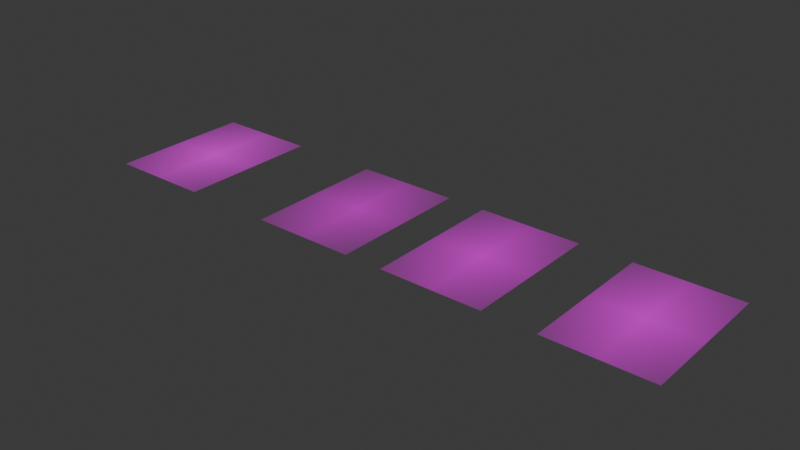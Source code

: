 # Source: card_normal.blend  (saved by Blender 4.3.34; exported with 4.5.12 LTS)
import bpy
from mathutils import Matrix  # noqa: F401  (used for matrix-valued properties, if any)

bpy.ops.wm.read_factory_settings(use_empty=True)
scene = bpy.context.scene
scene.name = 'Scene'

# ---- collections
col_collection = bpy.data.collections.new('Collection'); scene.collection.children.link(col_collection)

# ---- images (referenced by path relative to the original .blend; pixels are not part of the script)
import os
ASSET_DIR = os.environ.get("B2B_ASSET_DIR", "")  # directory of the original .blend (textures are referenced by path, not embedded)
HERE = os.path.dirname(os.path.abspath(__file__))  # packed textures are extracted next to this script under _unpacked/

def load_image(name, relpath, width, height, colorspace="sRGB"):
    """Load a texture the original file referenced (path relative to the .blend, or extracted next to this script)."""
    p = next((c for c in (os.path.join(HERE, relpath), os.path.join(ASSET_DIR, relpath)) if relpath and os.path.exists(c)), "")
    if p:
        img = bpy.data.images.load(p, check_existing=True)
        img.name = name
    else:  # same state as the original file: an image datablock whose file is absent (Cycles renders it pink)
        img = bpy.data.images.new(name, width, height)
        img.source = "FILE"
        img.filepath = "//" + (relpath or name)
    img.colorspace_settings.name = colorspace
    return img
img_card_png = load_image('Card.png', 'Card.png', 1024, 1024, 'sRGB')
img_card_plus_four_png = load_image('card_plus_four.png', 'card_plus_four.png', 1024, 1024, 'sRGB')
img_card_plus_two_png = load_image('card_plus_two.png', 'card_plus_two.png', 1024, 1024, 'sRGB')
img_cancel_png = load_image('cancel.png', 'cancel.png', 1024, 1024, 'sRGB')

# ---- materials (node trees are filled in below, after node groups)
mat_card = bpy.data.materials.new('Card')
mat_card_plus_four = bpy.data.materials.new('card_plus_four')
mat_card_plus_two = bpy.data.materials.new('card_plus_two')
mat_cancel = bpy.data.materials.new('cancel')

# ---- material node trees
mat_card.use_nodes = True; mat_card.node_tree.nodes.clear()
_N = mat_card.node_tree.nodes; _L = mat_card.node_tree.links
n0 = _N.new('ShaderNodeOutputMaterial'); n0.name = 'Material Output'; n0.location = (300, 300)
n1 = _N.new('ShaderNodeTexImage'); n1.name = 'Image Texture'; n1.location = (-200, 300)
n1.image = img_card_png
n1.extension = 'CLIP'
n2 = _N.new('ShaderNodeBsdfPrincipled'); n2.name = 'Principled BSDF'; n2.location = (0, 300)
_L.new(n1.outputs[0], n2.inputs[0])
_L.new(n1.outputs[1], n2.inputs[4])
_L.new(n2.outputs[0], n0.inputs[0])
n0.is_active_output = True
mat_card_plus_four.use_nodes = True; mat_card_plus_four.node_tree.nodes.clear()
_N = mat_card_plus_four.node_tree.nodes; _L = mat_card_plus_four.node_tree.links
n0 = _N.new('ShaderNodeOutputMaterial'); n0.name = 'Material Output'; n0.location = (436, 226)
n1 = _N.new('ShaderNodeTexImage'); n1.name = 'Image Texture'; n1.location = (-250, 216)
n1.image = img_card_plus_four_png
n1.extension = 'CLIP'
n2 = _N.new('ShaderNodeBsdfPrincipled'); n2.name = 'Principled BSDF'; n2.location = (136, 226)
n2.inputs[2].default_value = 0.1864
n2.inputs[3].default_value = 1.7
_L.new(n1.outputs[0], n2.inputs[0])
_L.new(n1.outputs[1], n2.inputs[4])
_L.new(n2.outputs[0], n0.inputs[0])
n0.is_active_output = True
mat_card_plus_two.use_nodes = True; mat_card_plus_two.node_tree.nodes.clear()
_N = mat_card_plus_two.node_tree.nodes; _L = mat_card_plus_two.node_tree.links
n0 = _N.new('ShaderNodeOutputMaterial'); n0.name = 'Material Output'; n0.location = (300, 300)
n1 = _N.new('ShaderNodeTexImage'); n1.name = 'Image Texture'; n1.location = (-200, 300)
n1.image = img_card_plus_two_png
n1.extension = 'CLIP'
n2 = _N.new('ShaderNodeBsdfPrincipled'); n2.name = 'Principled BSDF'; n2.location = (0, 300)
n2.inputs[2].default_value = 0.2273
n2.inputs[3].default_value = 2.8
_L.new(n1.outputs[0], n2.inputs[0])
_L.new(n1.outputs[1], n2.inputs[4])
_L.new(n2.outputs[0], n0.inputs[0])
n0.is_active_output = True
mat_cancel.use_nodes = True; mat_cancel.node_tree.nodes.clear()
_N = mat_cancel.node_tree.nodes; _L = mat_cancel.node_tree.links
n0 = _N.new('ShaderNodeOutputMaterial'); n0.name = 'Material Output'; n0.location = (300, 300)
n1 = _N.new('ShaderNodeTexImage'); n1.name = 'Image Texture'; n1.location = (-200, 300)
n1.image = img_cancel_png
n1.extension = 'CLIP'
n2 = _N.new('ShaderNodeBsdfPrincipled'); n2.name = 'Principled BSDF'; n2.location = (0, 300)
n2.inputs[2].default_value = 1.0
_L.new(n1.outputs[0], n2.inputs[0])
_L.new(n1.outputs[1], n2.inputs[4])
_L.new(n2.outputs[0], n0.inputs[0])
n0.is_active_output = True

# ---- world
world_world = bpy.data.worlds.new('World'); scene.world = world_world
world_world.use_nodes = True; world_world.node_tree.nodes.clear()
_N = world_world.node_tree.nodes; _L = world_world.node_tree.links
n0 = _N.new('ShaderNodeOutputWorld'); n0.name = 'World Output'; n0.location = (300, 300)
n1 = _N.new('ShaderNodeBackground'); n1.name = 'Background'; n1.location = (10, 300)
n1.inputs[0].default_value = (0.05088, 0.05088, 0.05088, 1.0)
_L.new(n1.outputs[0], n0.inputs[0])
n0.is_active_output = True
world_world.color = (0.05088, 0.05088, 0.05088)
world_world.sun_shadow_jitter_overblur = 0.0

# ---- meshes
me_card = bpy.data.meshes.new('Card')
me_card.from_pydata([(-0.3571, -0.5, 0.0), (0.3571, -0.5, 0.0), (-0.3571, 0.5, 0.0), (0.3571, 0.5, 0.0)], [], [(0, 1, 3, 2)])
_uv = me_card.uv_layers.new(name='UVMap')
_uv.uv.foreach_set('vector', [0.0, 0.0, 1.0, 0.0, 1.0, 1.0, 0.0, 1.0])
me_card.materials.append(mat_card)
me_card.update()
me_card_plus_four = bpy.data.meshes.new('card_plus_four')
me_card_plus_four.from_pydata([(-0.3571, -0.5, 0.0), (0.3571, -0.5, 0.0), (-0.3571, 0.5, 0.0), (0.3571, 0.5, 0.0)], [], [(0, 1, 3, 2)])
_uv = me_card_plus_four.uv_layers.new(name='UVMap')
_uv.uv.foreach_set('vector', [0.0, 0.0, 1.0, 0.0, 1.0, 1.0, 0.0, 1.0])
me_card_plus_four.materials.append(mat_card_plus_four)
me_card_plus_four.update()
me_card_plus_two = bpy.data.meshes.new('card_plus_two')
me_card_plus_two.from_pydata([(-0.3571, -0.5, 0.0), (0.3571, -0.5, 0.0), (-0.3571, 0.5, 0.0), (0.3571, 0.5, 0.0)], [], [(0, 1, 3, 2)])
_uv = me_card_plus_two.uv_layers.new(name='UVMap')
_uv.uv.foreach_set('vector', [0.0, 0.0, 1.0, 0.0, 1.0, 1.0, 0.0, 1.0])
me_card_plus_two.materials.append(mat_card_plus_two)
me_card_plus_two.update()
me_cancel = bpy.data.meshes.new('cancel')
me_cancel.from_pydata([(-0.3571, -0.5, 0.0), (0.3571, -0.5, 0.0), (-0.3571, 0.5, 0.0), (0.3571, 0.5, 0.0)], [], [(0, 1, 3, 2)])
_uv = me_cancel.uv_layers.new(name='UVMap')
_uv.uv.foreach_set('vector', [0.0, 0.0, 1.0, 0.0, 1.0, 1.0, 0.0, 1.0])
me_cancel.materials.append(mat_cancel)
me_cancel.update()

# ---- objects
ob_card = bpy.data.objects.new('Card', me_card)
ob_card_plus_four = bpy.data.objects.new('card_plus_four', me_card_plus_four)
ob_card_plus_two = bpy.data.objects.new('card_plus_two', me_card_plus_two)
ob_cancel = bpy.data.objects.new('cancel', me_cancel)

# ---- transforms, parenting, visibility, modifiers, constraints
ob_card.location = (3.396, 0.0, 0.0)
ob_card_plus_four.location = (2.322, 0.0, 0.0)
ob_card_plus_two.location = (1.342, 0.0, 0.0)
ob_cancel.location = (0.0, 0.0, 0.0)

# ---- collection membership
col_collection.objects.link(ob_card)
col_collection.objects.link(ob_card_plus_four)
col_collection.objects.link(ob_card_plus_two)
col_collection.objects.link(ob_cancel)

# ---- scene / render settings (as saved in the file)
scene.frame_start = 1; scene.frame_end = 250; scene.frame_set(1)
scene.render.engine = 'BLENDER_EEVEE_NEXT'
bpy.context.view_layer.update()

# ---- added for rendering (the .blend has no active camera and no usable light): camera, sun
cam_auto = bpy.data.cameras.new('AutoCamera')
cam_auto.lens = 50.0
cam_auto.sensor_width = 36.0
cam_auto.clip_end = 1000.0
ob_auto_camera = bpy.data.objects.new('AutoCamera', cam_auto)
scene.collection.objects.link(ob_auto_camera)
ob_auto_camera.location = (5.61238, -4.69703, 3.13136)
ob_auto_camera.rotation_euler = (1.09748, -7.21219e-08, 0.694738)
scene.camera = ob_auto_camera
light_auto_sun = bpy.data.lights.new('AutoSun', 'SUN')
light_auto_sun.energy = 3.0
light_auto_sun.angle = 0.0523599
ob_auto_sun = bpy.data.objects.new('AutoSun', light_auto_sun)
scene.collection.objects.link(ob_auto_sun)
ob_auto_sun.rotation_euler = (0.872665, 0.174533, 0.523599)
bpy.context.view_layer.update()
